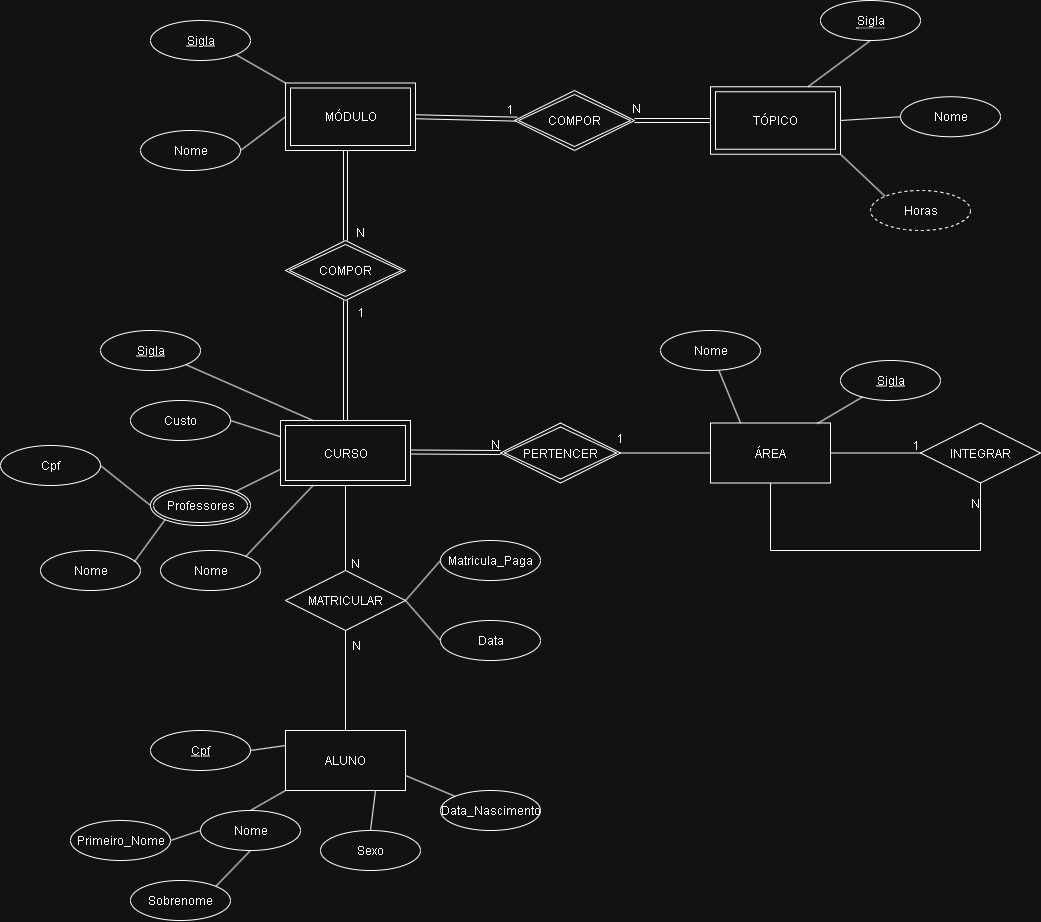

The diagram above was exported from draw.io. Its source (the exported page's mxGraphModel, read from the mxfile embedded in the PNG):
<mxGraphModel dx="2316" dy="1932" grid="1" gridSize="10" guides="1" tooltips="1" connect="1" arrows="1" fold="1" page="1" pageScale="1" pageWidth="827" pageHeight="1169" math="0" shadow="0">
  <root>
    <mxCell id="0" />
    <mxCell id="1" parent="0" />
    <mxCell id="Lu28nBPxiQSJzBolVcXu-2" value="ÁREA" style="rounded=0;whiteSpace=wrap;html=1;" parent="1" vertex="1">
      <mxGeometry x="520" y="212.5" width="120" height="60" as="geometry" />
    </mxCell>
    <mxCell id="Lu28nBPxiQSJzBolVcXu-3" value="ALUNO" style="rounded=0;whiteSpace=wrap;html=1;" parent="1" vertex="1">
      <mxGeometry x="95" y="520" width="120" height="60" as="geometry" />
    </mxCell>
    <mxCell id="Lu28nBPxiQSJzBolVcXu-7" value="Nome" style="ellipse;whiteSpace=wrap;html=1;align=center;" parent="1" vertex="1">
      <mxGeometry x="470" y="120" width="100" height="40" as="geometry" />
    </mxCell>
    <mxCell id="Lu28nBPxiQSJzBolVcXu-8" value="Sigla" style="ellipse;whiteSpace=wrap;html=1;align=center;fontStyle=4;" parent="1" vertex="1">
      <mxGeometry x="650" y="150" width="100" height="40" as="geometry" />
    </mxCell>
    <mxCell id="Lu28nBPxiQSJzBolVcXu-10" value="" style="endArrow=none;html=1;rounded=0;exitX=0.89;exitY=0.01;exitDx=0;exitDy=0;exitPerimeter=0;" parent="1" source="Lu28nBPxiQSJzBolVcXu-2" target="Lu28nBPxiQSJzBolVcXu-8" edge="1">
      <mxGeometry relative="1" as="geometry">
        <mxPoint x="590" y="210" as="sourcePoint" />
        <mxPoint x="750" y="210" as="targetPoint" />
      </mxGeometry>
    </mxCell>
    <mxCell id="Lu28nBPxiQSJzBolVcXu-11" value="" style="endArrow=none;html=1;rounded=0;entryX=0.25;entryY=0;entryDx=0;entryDy=0;" parent="1" source="Lu28nBPxiQSJzBolVcXu-7" target="Lu28nBPxiQSJzBolVcXu-2" edge="1">
      <mxGeometry relative="1" as="geometry">
        <mxPoint x="370" y="400" as="sourcePoint" />
        <mxPoint x="530" y="400" as="targetPoint" />
      </mxGeometry>
    </mxCell>
    <mxCell id="Lu28nBPxiQSJzBolVcXu-12" value="CURSO" style="shape=ext;margin=3;double=1;whiteSpace=wrap;html=1;align=center;" parent="1" vertex="1">
      <mxGeometry x="90" y="210" width="130" height="65" as="geometry" />
    </mxCell>
    <mxCell id="Lu28nBPxiQSJzBolVcXu-13" value="PERTENCER" style="shape=rhombus;double=1;perimeter=rhombusPerimeter;whiteSpace=wrap;html=1;align=center;" parent="1" vertex="1">
      <mxGeometry x="310" y="212.5" width="120" height="60" as="geometry" />
    </mxCell>
    <mxCell id="Lu28nBPxiQSJzBolVcXu-14" value="" style="endArrow=none;html=1;rounded=0;exitX=1;exitY=0.5;exitDx=0;exitDy=0;entryX=0;entryY=0.5;entryDx=0;entryDy=0;" parent="1" source="Lu28nBPxiQSJzBolVcXu-13" target="Lu28nBPxiQSJzBolVcXu-2" edge="1">
      <mxGeometry relative="1" as="geometry">
        <mxPoint x="370" y="400" as="sourcePoint" />
        <mxPoint x="530" y="400" as="targetPoint" />
      </mxGeometry>
    </mxCell>
    <mxCell id="Lu28nBPxiQSJzBolVcXu-15" value="1" style="text;html=1;align=center;verticalAlign=middle;resizable=0;points=[];autosize=1;strokeColor=none;fillColor=none;" parent="1" vertex="1">
      <mxGeometry x="414" y="212.5" width="30" height="30" as="geometry" />
    </mxCell>
    <mxCell id="Lu28nBPxiQSJzBolVcXu-16" value="" style="shape=link;html=1;rounded=0;" parent="1" edge="1">
      <mxGeometry relative="1" as="geometry">
        <mxPoint x="220" y="241.5" as="sourcePoint" />
        <mxPoint x="310" y="242" as="targetPoint" />
      </mxGeometry>
    </mxCell>
    <mxCell id="Lu28nBPxiQSJzBolVcXu-17" value="N" style="resizable=0;html=1;whiteSpace=wrap;align=right;verticalAlign=bottom;" parent="Lu28nBPxiQSJzBolVcXu-16" connectable="0" vertex="1">
      <mxGeometry x="1" relative="1" as="geometry" />
    </mxCell>
    <mxCell id="Lu28nBPxiQSJzBolVcXu-18" value="INTEGRAR" style="shape=rhombus;perimeter=rhombusPerimeter;whiteSpace=wrap;html=1;align=center;" parent="1" vertex="1">
      <mxGeometry x="730" y="212.5" width="120" height="60" as="geometry" />
    </mxCell>
    <mxCell id="Lu28nBPxiQSJzBolVcXu-20" value="" style="endArrow=none;html=1;rounded=0;entryX=0;entryY=0.5;entryDx=0;entryDy=0;exitX=1;exitY=0.5;exitDx=0;exitDy=0;" parent="1" source="Lu28nBPxiQSJzBolVcXu-2" target="Lu28nBPxiQSJzBolVcXu-18" edge="1">
      <mxGeometry relative="1" as="geometry">
        <mxPoint x="370" y="300" as="sourcePoint" />
        <mxPoint x="530" y="300" as="targetPoint" />
        <Array as="points" />
      </mxGeometry>
    </mxCell>
    <mxCell id="Lu28nBPxiQSJzBolVcXu-21" value="1" style="resizable=0;html=1;whiteSpace=wrap;align=right;verticalAlign=bottom;" parent="Lu28nBPxiQSJzBolVcXu-20" connectable="0" vertex="1">
      <mxGeometry x="1" relative="1" as="geometry" />
    </mxCell>
    <mxCell id="Lu28nBPxiQSJzBolVcXu-22" value="" style="endArrow=none;html=1;rounded=0;entryX=0.5;entryY=1;entryDx=0;entryDy=0;" parent="1" target="Lu28nBPxiQSJzBolVcXu-18" edge="1">
      <mxGeometry relative="1" as="geometry">
        <mxPoint x="790" y="340" as="sourcePoint" />
        <mxPoint x="530" y="300" as="targetPoint" />
        <Array as="points" />
      </mxGeometry>
    </mxCell>
    <mxCell id="Lu28nBPxiQSJzBolVcXu-23" value="N" style="resizable=0;html=1;whiteSpace=wrap;align=right;verticalAlign=bottom;" parent="Lu28nBPxiQSJzBolVcXu-22" connectable="0" vertex="1">
      <mxGeometry x="1" relative="1" as="geometry">
        <mxPoint y="28" as="offset" />
      </mxGeometry>
    </mxCell>
    <mxCell id="Lu28nBPxiQSJzBolVcXu-24" value="" style="endArrow=none;html=1;rounded=0;" parent="1" edge="1">
      <mxGeometry relative="1" as="geometry">
        <mxPoint x="580" y="340" as="sourcePoint" />
        <mxPoint x="790" y="340" as="targetPoint" />
      </mxGeometry>
    </mxCell>
    <mxCell id="Lu28nBPxiQSJzBolVcXu-25" value="" style="endArrow=none;html=1;rounded=0;entryX=0.5;entryY=1;entryDx=0;entryDy=0;" parent="1" target="Lu28nBPxiQSJzBolVcXu-2" edge="1">
      <mxGeometry relative="1" as="geometry">
        <mxPoint x="580" y="340" as="sourcePoint" />
        <mxPoint x="530" y="300" as="targetPoint" />
      </mxGeometry>
    </mxCell>
    <mxCell id="Lu28nBPxiQSJzBolVcXu-27" value="Sigla" style="ellipse;whiteSpace=wrap;html=1;align=center;fontStyle=4;" parent="1" vertex="1">
      <mxGeometry x="-90" y="120" width="100" height="40" as="geometry" />
    </mxCell>
    <mxCell id="Lu28nBPxiQSJzBolVcXu-28" value="Nome" style="ellipse;whiteSpace=wrap;html=1;align=center;" parent="1" vertex="1">
      <mxGeometry x="-30" y="340" width="100" height="40" as="geometry" />
    </mxCell>
    <mxCell id="Lu28nBPxiQSJzBolVcXu-29" value="Custo" style="ellipse;whiteSpace=wrap;html=1;align=center;" parent="1" vertex="1">
      <mxGeometry x="-60" y="190" width="100" height="40" as="geometry" />
    </mxCell>
    <mxCell id="Lu28nBPxiQSJzBolVcXu-30" value="Professores" style="ellipse;shape=doubleEllipse;margin=3;whiteSpace=wrap;html=1;align=center;" parent="1" vertex="1">
      <mxGeometry x="-40" y="275" width="100" height="40" as="geometry" />
    </mxCell>
    <mxCell id="Lu28nBPxiQSJzBolVcXu-31" value="Cpf" style="ellipse;whiteSpace=wrap;html=1;align=center;" parent="1" vertex="1">
      <mxGeometry x="-190" y="235" width="100" height="40" as="geometry" />
    </mxCell>
    <mxCell id="Lu28nBPxiQSJzBolVcXu-32" value="Nome" style="ellipse;whiteSpace=wrap;html=1;align=center;" parent="1" vertex="1">
      <mxGeometry x="-150" y="340" width="100" height="40" as="geometry" />
    </mxCell>
    <mxCell id="Lu28nBPxiQSJzBolVcXu-33" value="" style="endArrow=none;html=1;rounded=0;exitX=1;exitY=0.5;exitDx=0;exitDy=0;entryX=0;entryY=0.5;entryDx=0;entryDy=0;" parent="1" source="Lu28nBPxiQSJzBolVcXu-31" target="Lu28nBPxiQSJzBolVcXu-30" edge="1">
      <mxGeometry relative="1" as="geometry">
        <mxPoint x="280" y="300" as="sourcePoint" />
        <mxPoint x="440" y="300" as="targetPoint" />
      </mxGeometry>
    </mxCell>
    <mxCell id="Lu28nBPxiQSJzBolVcXu-34" value="" style="endArrow=none;html=1;rounded=0;exitX=0.938;exitY=0.285;exitDx=0;exitDy=0;exitPerimeter=0;entryX=0;entryY=1;entryDx=0;entryDy=0;" parent="1" source="Lu28nBPxiQSJzBolVcXu-32" target="Lu28nBPxiQSJzBolVcXu-30" edge="1">
      <mxGeometry relative="1" as="geometry">
        <mxPoint x="280" y="300" as="sourcePoint" />
        <mxPoint x="440" y="300" as="targetPoint" />
      </mxGeometry>
    </mxCell>
    <mxCell id="Lu28nBPxiQSJzBolVcXu-36" value="" style="endArrow=none;html=1;rounded=0;exitX=1;exitY=0.5;exitDx=0;exitDy=0;entryX=0;entryY=0.25;entryDx=0;entryDy=0;" parent="1" source="Lu28nBPxiQSJzBolVcXu-29" target="Lu28nBPxiQSJzBolVcXu-12" edge="1">
      <mxGeometry relative="1" as="geometry">
        <mxPoint x="280" y="300" as="sourcePoint" />
        <mxPoint x="440" y="300" as="targetPoint" />
      </mxGeometry>
    </mxCell>
    <mxCell id="Lu28nBPxiQSJzBolVcXu-37" value="" style="endArrow=none;html=1;rounded=0;exitX=1;exitY=1;exitDx=0;exitDy=0;entryX=0.25;entryY=0;entryDx=0;entryDy=0;" parent="1" source="Lu28nBPxiQSJzBolVcXu-27" target="Lu28nBPxiQSJzBolVcXu-12" edge="1">
      <mxGeometry relative="1" as="geometry">
        <mxPoint x="280" y="300" as="sourcePoint" />
        <mxPoint x="440" y="300" as="targetPoint" />
      </mxGeometry>
    </mxCell>
    <mxCell id="Lu28nBPxiQSJzBolVcXu-38" value="" style="endArrow=none;html=1;rounded=0;exitX=1;exitY=0;exitDx=0;exitDy=0;entryX=0.25;entryY=1;entryDx=0;entryDy=0;" parent="1" source="Lu28nBPxiQSJzBolVcXu-28" target="Lu28nBPxiQSJzBolVcXu-12" edge="1">
      <mxGeometry relative="1" as="geometry">
        <mxPoint x="280" y="300" as="sourcePoint" />
        <mxPoint x="440" y="300" as="targetPoint" />
      </mxGeometry>
    </mxCell>
    <mxCell id="Lu28nBPxiQSJzBolVcXu-39" value="" style="endArrow=none;html=1;rounded=0;exitX=1;exitY=0;exitDx=0;exitDy=0;entryX=0;entryY=0.75;entryDx=0;entryDy=0;" parent="1" source="Lu28nBPxiQSJzBolVcXu-30" target="Lu28nBPxiQSJzBolVcXu-12" edge="1">
      <mxGeometry relative="1" as="geometry">
        <mxPoint x="280" y="300" as="sourcePoint" />
        <mxPoint x="440" y="300" as="targetPoint" />
      </mxGeometry>
    </mxCell>
    <mxCell id="Lu28nBPxiQSJzBolVcXu-40" value="Cpf" style="ellipse;whiteSpace=wrap;html=1;align=center;fontStyle=4;" parent="1" vertex="1">
      <mxGeometry x="-40" y="520" width="100" height="40" as="geometry" />
    </mxCell>
    <mxCell id="Lu28nBPxiQSJzBolVcXu-41" value="Nome" style="ellipse;whiteSpace=wrap;html=1;align=center;" parent="1" vertex="1">
      <mxGeometry x="10" y="600" width="100" height="40" as="geometry" />
    </mxCell>
    <mxCell id="Lu28nBPxiQSJzBolVcXu-42" value="Primeiro_Nome" style="ellipse;whiteSpace=wrap;html=1;align=center;" parent="1" vertex="1">
      <mxGeometry x="-120" y="610" width="100" height="40" as="geometry" />
    </mxCell>
    <mxCell id="Lu28nBPxiQSJzBolVcXu-43" value="Sobrenome" style="ellipse;whiteSpace=wrap;html=1;align=center;" parent="1" vertex="1">
      <mxGeometry x="-60" y="670" width="100" height="40" as="geometry" />
    </mxCell>
    <mxCell id="Lu28nBPxiQSJzBolVcXu-44" value="Sexo" style="ellipse;whiteSpace=wrap;html=1;align=center;" parent="1" vertex="1">
      <mxGeometry x="130" y="620" width="100" height="40" as="geometry" />
    </mxCell>
    <mxCell id="Lu28nBPxiQSJzBolVcXu-45" value="Data_Nascimento" style="ellipse;whiteSpace=wrap;html=1;align=center;" parent="1" vertex="1">
      <mxGeometry x="250" y="580" width="100" height="40" as="geometry" />
    </mxCell>
    <mxCell id="Lu28nBPxiQSJzBolVcXu-46" value="" style="endArrow=none;html=1;rounded=0;exitX=1;exitY=0.75;exitDx=0;exitDy=0;entryX=0;entryY=0;entryDx=0;entryDy=0;" parent="1" source="Lu28nBPxiQSJzBolVcXu-3" target="Lu28nBPxiQSJzBolVcXu-45" edge="1">
      <mxGeometry relative="1" as="geometry">
        <mxPoint x="230" y="610" as="sourcePoint" />
        <mxPoint x="390" y="610" as="targetPoint" />
      </mxGeometry>
    </mxCell>
    <mxCell id="Lu28nBPxiQSJzBolVcXu-47" value="" style="endArrow=none;html=1;rounded=0;exitX=0.75;exitY=1;exitDx=0;exitDy=0;entryX=0.5;entryY=0;entryDx=0;entryDy=0;" parent="1" source="Lu28nBPxiQSJzBolVcXu-3" target="Lu28nBPxiQSJzBolVcXu-44" edge="1">
      <mxGeometry relative="1" as="geometry">
        <mxPoint x="230" y="610" as="sourcePoint" />
        <mxPoint x="390" y="610" as="targetPoint" />
      </mxGeometry>
    </mxCell>
    <mxCell id="Lu28nBPxiQSJzBolVcXu-48" value="" style="endArrow=none;html=1;rounded=0;exitX=0;exitY=1;exitDx=0;exitDy=0;entryX=0.5;entryY=0;entryDx=0;entryDy=0;" parent="1" source="Lu28nBPxiQSJzBolVcXu-3" target="Lu28nBPxiQSJzBolVcXu-41" edge="1">
      <mxGeometry relative="1" as="geometry">
        <mxPoint x="230" y="610" as="sourcePoint" />
        <mxPoint x="390" y="610" as="targetPoint" />
      </mxGeometry>
    </mxCell>
    <mxCell id="Lu28nBPxiQSJzBolVcXu-49" value="" style="endArrow=none;html=1;rounded=0;exitX=1;exitY=0.5;exitDx=0;exitDy=0;entryX=0;entryY=0.25;entryDx=0;entryDy=0;" parent="1" source="Lu28nBPxiQSJzBolVcXu-40" target="Lu28nBPxiQSJzBolVcXu-3" edge="1">
      <mxGeometry relative="1" as="geometry">
        <mxPoint x="230" y="610" as="sourcePoint" />
        <mxPoint x="390" y="610" as="targetPoint" />
      </mxGeometry>
    </mxCell>
    <mxCell id="Lu28nBPxiQSJzBolVcXu-51" value="" style="endArrow=none;html=1;rounded=0;exitX=1;exitY=0;exitDx=0;exitDy=0;entryX=0.5;entryY=1;entryDx=0;entryDy=0;" parent="1" source="Lu28nBPxiQSJzBolVcXu-43" target="Lu28nBPxiQSJzBolVcXu-41" edge="1">
      <mxGeometry relative="1" as="geometry">
        <mxPoint x="230" y="610" as="sourcePoint" />
        <mxPoint x="390" y="610" as="targetPoint" />
      </mxGeometry>
    </mxCell>
    <mxCell id="Lu28nBPxiQSJzBolVcXu-52" value="" style="endArrow=none;html=1;rounded=0;exitX=1;exitY=0.5;exitDx=0;exitDy=0;entryX=0;entryY=0.5;entryDx=0;entryDy=0;" parent="1" source="Lu28nBPxiQSJzBolVcXu-42" target="Lu28nBPxiQSJzBolVcXu-41" edge="1">
      <mxGeometry relative="1" as="geometry">
        <mxPoint x="230" y="610" as="sourcePoint" />
        <mxPoint x="390" y="610" as="targetPoint" />
      </mxGeometry>
    </mxCell>
    <mxCell id="Lu28nBPxiQSJzBolVcXu-53" value="MATRICULAR" style="shape=rhombus;perimeter=rhombusPerimeter;whiteSpace=wrap;html=1;align=center;" parent="1" vertex="1">
      <mxGeometry x="95" y="360" width="120" height="60" as="geometry" />
    </mxCell>
    <mxCell id="Lu28nBPxiQSJzBolVcXu-56" value="" style="endArrow=none;html=1;rounded=0;entryX=0.5;entryY=0;entryDx=0;entryDy=0;exitX=0.5;exitY=1;exitDx=0;exitDy=0;" parent="1" source="Lu28nBPxiQSJzBolVcXu-12" target="Lu28nBPxiQSJzBolVcXu-53" edge="1">
      <mxGeometry relative="1" as="geometry">
        <mxPoint x="220" y="500" as="sourcePoint" />
        <mxPoint x="380" y="500" as="targetPoint" />
      </mxGeometry>
    </mxCell>
    <mxCell id="Lu28nBPxiQSJzBolVcXu-57" value="N" style="resizable=0;html=1;whiteSpace=wrap;align=right;verticalAlign=bottom;" parent="Lu28nBPxiQSJzBolVcXu-56" connectable="0" vertex="1">
      <mxGeometry x="1" relative="1" as="geometry">
        <mxPoint x="15" as="offset" />
      </mxGeometry>
    </mxCell>
    <mxCell id="Lu28nBPxiQSJzBolVcXu-60" value="" style="endArrow=none;html=1;rounded=0;exitX=0.5;exitY=1;exitDx=0;exitDy=0;entryX=0.5;entryY=0;entryDx=0;entryDy=0;" parent="1" source="Lu28nBPxiQSJzBolVcXu-53" target="Lu28nBPxiQSJzBolVcXu-3" edge="1">
      <mxGeometry relative="1" as="geometry">
        <mxPoint x="220" y="500" as="sourcePoint" />
        <mxPoint x="380" y="500" as="targetPoint" />
      </mxGeometry>
    </mxCell>
    <mxCell id="Lu28nBPxiQSJzBolVcXu-61" value="N" style="text;html=1;align=center;verticalAlign=middle;resizable=0;points=[];autosize=1;strokeColor=none;fillColor=none;" parent="1" vertex="1">
      <mxGeometry x="150" y="420" width="30" height="30" as="geometry" />
    </mxCell>
    <mxCell id="Lu28nBPxiQSJzBolVcXu-62" value="Data" style="ellipse;whiteSpace=wrap;html=1;align=center;" parent="1" vertex="1">
      <mxGeometry x="250" y="410" width="100" height="40" as="geometry" />
    </mxCell>
    <mxCell id="Lu28nBPxiQSJzBolVcXu-63" value="Matricula_Paga" style="ellipse;whiteSpace=wrap;html=1;align=center;" parent="1" vertex="1">
      <mxGeometry x="250" y="330" width="100" height="40" as="geometry" />
    </mxCell>
    <mxCell id="Lu28nBPxiQSJzBolVcXu-64" value="" style="endArrow=none;html=1;rounded=0;exitX=1;exitY=0.5;exitDx=0;exitDy=0;entryX=0;entryY=0.5;entryDx=0;entryDy=0;" parent="1" source="Lu28nBPxiQSJzBolVcXu-53" target="Lu28nBPxiQSJzBolVcXu-63" edge="1">
      <mxGeometry relative="1" as="geometry">
        <mxPoint x="220" y="500" as="sourcePoint" />
        <mxPoint x="380" y="500" as="targetPoint" />
      </mxGeometry>
    </mxCell>
    <mxCell id="Lu28nBPxiQSJzBolVcXu-65" value="" style="endArrow=none;html=1;rounded=0;exitX=1;exitY=0.5;exitDx=0;exitDy=0;entryX=0;entryY=0.5;entryDx=0;entryDy=0;" parent="1" source="Lu28nBPxiQSJzBolVcXu-53" target="Lu28nBPxiQSJzBolVcXu-62" edge="1">
      <mxGeometry relative="1" as="geometry">
        <mxPoint x="220" y="500" as="sourcePoint" />
        <mxPoint x="380" y="500" as="targetPoint" />
      </mxGeometry>
    </mxCell>
    <mxCell id="Lu28nBPxiQSJzBolVcXu-66" value="COMPOR" style="shape=rhombus;double=1;perimeter=rhombusPerimeter;whiteSpace=wrap;html=1;align=center;" parent="1" vertex="1">
      <mxGeometry x="95" y="30" width="120" height="60" as="geometry" />
    </mxCell>
    <mxCell id="Lu28nBPxiQSJzBolVcXu-67" value="" style="shape=link;html=1;rounded=0;exitX=0.5;exitY=1;exitDx=0;exitDy=0;entryX=0.5;entryY=0;entryDx=0;entryDy=0;" parent="1" source="Lu28nBPxiQSJzBolVcXu-66" target="Lu28nBPxiQSJzBolVcXu-12" edge="1">
      <mxGeometry relative="1" as="geometry">
        <mxPoint x="220" y="80" as="sourcePoint" />
        <mxPoint x="380" y="80" as="targetPoint" />
      </mxGeometry>
    </mxCell>
    <mxCell id="Lu28nBPxiQSJzBolVcXu-68" value="1" style="resizable=0;html=1;whiteSpace=wrap;align=right;verticalAlign=bottom;" parent="Lu28nBPxiQSJzBolVcXu-67" connectable="0" vertex="1">
      <mxGeometry x="1" relative="1" as="geometry">
        <mxPoint x="20" y="-100" as="offset" />
      </mxGeometry>
    </mxCell>
    <mxCell id="Lu28nBPxiQSJzBolVcXu-69" value="" style="shape=link;html=1;rounded=0;exitX=0.5;exitY=0;exitDx=0;exitDy=0;entryX=0.5;entryY=1;entryDx=0;entryDy=0;" parent="1" source="Lu28nBPxiQSJzBolVcXu-66" edge="1">
      <mxGeometry relative="1" as="geometry">
        <mxPoint x="220" y="80" as="sourcePoint" />
        <mxPoint x="155" y="-60" as="targetPoint" />
      </mxGeometry>
    </mxCell>
    <mxCell id="Lu28nBPxiQSJzBolVcXu-70" value="N" style="resizable=0;html=1;whiteSpace=wrap;align=right;verticalAlign=bottom;" parent="Lu28nBPxiQSJzBolVcXu-69" connectable="0" vertex="1">
      <mxGeometry x="1" relative="1" as="geometry">
        <mxPoint x="20" y="90" as="offset" />
      </mxGeometry>
    </mxCell>
    <mxCell id="Lu28nBPxiQSJzBolVcXu-71" value="MÓDULO" style="shape=ext;margin=3;double=1;whiteSpace=wrap;html=1;align=center;" parent="1" vertex="1">
      <mxGeometry x="95" y="-127.5" width="130" height="67.5" as="geometry" />
    </mxCell>
    <mxCell id="Lu28nBPxiQSJzBolVcXu-72" value="Sigla" style="ellipse;whiteSpace=wrap;html=1;align=center;fontStyle=4;" parent="1" vertex="1">
      <mxGeometry x="-40" y="-190" width="100" height="40" as="geometry" />
    </mxCell>
    <mxCell id="Lu28nBPxiQSJzBolVcXu-73" value="Nome" style="ellipse;whiteSpace=wrap;html=1;align=center;" parent="1" vertex="1">
      <mxGeometry x="-50" y="-80" width="100" height="40" as="geometry" />
    </mxCell>
    <mxCell id="Lu28nBPxiQSJzBolVcXu-74" value="" style="endArrow=none;html=1;rounded=0;exitX=1;exitY=1;exitDx=0;exitDy=0;entryX=0;entryY=0;entryDx=0;entryDy=0;" parent="1" source="Lu28nBPxiQSJzBolVcXu-72" target="Lu28nBPxiQSJzBolVcXu-71" edge="1">
      <mxGeometry relative="1" as="geometry">
        <mxPoint x="220" y="-10" as="sourcePoint" />
        <mxPoint x="380" y="-10" as="targetPoint" />
      </mxGeometry>
    </mxCell>
    <mxCell id="Lu28nBPxiQSJzBolVcXu-75" value="" style="endArrow=none;html=1;rounded=0;exitX=1;exitY=0.5;exitDx=0;exitDy=0;entryX=0;entryY=0.5;entryDx=0;entryDy=0;" parent="1" source="Lu28nBPxiQSJzBolVcXu-73" target="Lu28nBPxiQSJzBolVcXu-71" edge="1">
      <mxGeometry relative="1" as="geometry">
        <mxPoint x="220" y="-10" as="sourcePoint" />
        <mxPoint x="380" y="-10" as="targetPoint" />
      </mxGeometry>
    </mxCell>
    <mxCell id="Lu28nBPxiQSJzBolVcXu-76" value="TÓPICO" style="shape=ext;margin=3;double=1;whiteSpace=wrap;html=1;align=center;" parent="1" vertex="1">
      <mxGeometry x="520" y="-123.75" width="130" height="67.5" as="geometry" />
    </mxCell>
    <mxCell id="Lu28nBPxiQSJzBolVcXu-77" value="COMPOR" style="shape=rhombus;double=1;perimeter=rhombusPerimeter;whiteSpace=wrap;html=1;align=center;" parent="1" vertex="1">
      <mxGeometry x="324" y="-120" width="120" height="60" as="geometry" />
    </mxCell>
    <mxCell id="Lu28nBPxiQSJzBolVcXu-78" value="" style="shape=link;html=1;rounded=0;exitX=0;exitY=0.5;exitDx=0;exitDy=0;entryX=1;entryY=0.5;entryDx=0;entryDy=0;" parent="1" source="Lu28nBPxiQSJzBolVcXu-76" target="Lu28nBPxiQSJzBolVcXu-77" edge="1">
      <mxGeometry relative="1" as="geometry">
        <mxPoint x="170" y="60" as="sourcePoint" />
        <mxPoint x="170" y="-30" as="targetPoint" />
      </mxGeometry>
    </mxCell>
    <mxCell id="Lu28nBPxiQSJzBolVcXu-79" value="N" style="resizable=0;html=1;whiteSpace=wrap;align=right;verticalAlign=bottom;" parent="Lu28nBPxiQSJzBolVcXu-78" connectable="0" vertex="1">
      <mxGeometry x="1" relative="1" as="geometry">
        <mxPoint x="6" y="-4" as="offset" />
      </mxGeometry>
    </mxCell>
    <mxCell id="Lu28nBPxiQSJzBolVcXu-80" value="" style="shape=link;html=1;rounded=0;exitX=1;exitY=0.5;exitDx=0;exitDy=0;" parent="1" source="Lu28nBPxiQSJzBolVcXu-71" target="Lu28nBPxiQSJzBolVcXu-77" edge="1">
      <mxGeometry relative="1" as="geometry">
        <mxPoint x="310" y="40" as="sourcePoint" />
        <mxPoint x="310" y="160" as="targetPoint" />
      </mxGeometry>
    </mxCell>
    <mxCell id="Lu28nBPxiQSJzBolVcXu-81" value="1" style="resizable=0;html=1;whiteSpace=wrap;align=right;verticalAlign=bottom;" parent="Lu28nBPxiQSJzBolVcXu-80" connectable="0" vertex="1">
      <mxGeometry x="1" relative="1" as="geometry">
        <mxPoint x="-3" y="-2" as="offset" />
      </mxGeometry>
    </mxCell>
    <mxCell id="Lu28nBPxiQSJzBolVcXu-82" value="&lt;span style=&quot;border-bottom: 1px dotted&quot;&gt;Sigla&lt;/span&gt;" style="ellipse;whiteSpace=wrap;html=1;align=center;" parent="1" vertex="1">
      <mxGeometry x="630" y="-210" width="100" height="40" as="geometry" />
    </mxCell>
    <mxCell id="Lu28nBPxiQSJzBolVcXu-84" value="Nome" style="ellipse;whiteSpace=wrap;html=1;align=center;" parent="1" vertex="1">
      <mxGeometry x="710" y="-113.75" width="100" height="40" as="geometry" />
    </mxCell>
    <mxCell id="Lu28nBPxiQSJzBolVcXu-85" value="" style="endArrow=none;html=1;rounded=0;entryX=0.5;entryY=1;entryDx=0;entryDy=0;exitX=0.75;exitY=0;exitDx=0;exitDy=0;" parent="1" source="Lu28nBPxiQSJzBolVcXu-76" target="Lu28nBPxiQSJzBolVcXu-82" edge="1">
      <mxGeometry relative="1" as="geometry">
        <mxPoint x="220" y="-10" as="sourcePoint" />
        <mxPoint x="380" y="-10" as="targetPoint" />
      </mxGeometry>
    </mxCell>
    <mxCell id="Lu28nBPxiQSJzBolVcXu-86" value="" style="endArrow=none;html=1;rounded=0;entryX=0;entryY=0.5;entryDx=0;entryDy=0;exitX=1;exitY=0.5;exitDx=0;exitDy=0;" parent="1" source="Lu28nBPxiQSJzBolVcXu-76" target="Lu28nBPxiQSJzBolVcXu-84" edge="1">
      <mxGeometry relative="1" as="geometry">
        <mxPoint x="220" y="-10" as="sourcePoint" />
        <mxPoint x="380" y="-10" as="targetPoint" />
      </mxGeometry>
    </mxCell>
    <mxCell id="Lu28nBPxiQSJzBolVcXu-87" value="" style="endArrow=none;html=1;rounded=0;exitX=1;exitY=1;exitDx=0;exitDy=0;entryX=0;entryY=0;entryDx=0;entryDy=0;" parent="1" source="Lu28nBPxiQSJzBolVcXu-76" target="Lu28nBPxiQSJzBolVcXu-88" edge="1">
      <mxGeometry relative="1" as="geometry">
        <mxPoint x="220" y="-10" as="sourcePoint" />
        <mxPoint x="685" y="-24" as="targetPoint" />
      </mxGeometry>
    </mxCell>
    <mxCell id="Lu28nBPxiQSJzBolVcXu-88" value="Horas" style="ellipse;whiteSpace=wrap;html=1;align=center;dashed=1;" parent="1" vertex="1">
      <mxGeometry x="680" y="-20" width="100" height="40" as="geometry" />
    </mxCell>
  </root>
</mxGraphModel>